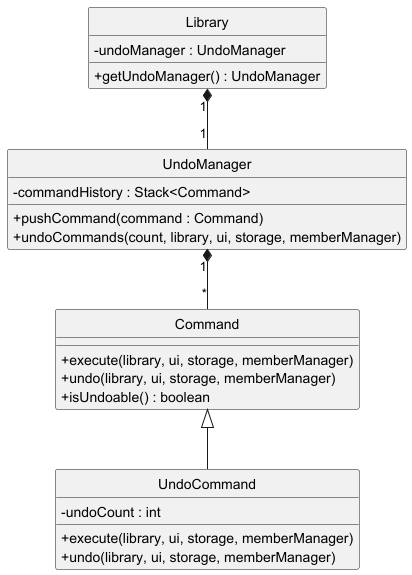

The diagram above was rendered by PlantUML. Its source (embedded in the PNG):
@startuml

hide circle
skinparam classAttributeIconSize 0

class Command {
    +execute(library, ui, storage, memberManager)
    +undo(library, ui, storage, memberManager)
    +isUndoable() : boolean
}

class UndoCommand {
    -undoCount : int
    +execute(library, ui, storage, memberManager)
    +undo(library, ui, storage, memberManager)
}

class UndoManager {
    -commandHistory : Stack<Command>
    +pushCommand(command : Command)
    +undoCommands(count, library, ui, storage, memberManager)
}

class Library {
    -undoManager : UndoManager
    +getUndoManager() : UndoManager
}

Command <|-- UndoCommand
Library "1" *-- "1" UndoManager
UndoManager "1" *-- "*" Command

@enduml